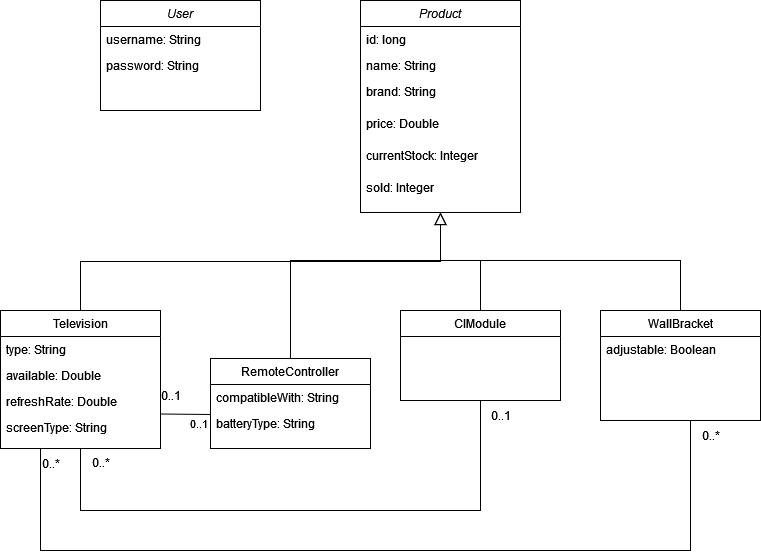

The diagram above was exported from draw.io. Its source (the exported page's mxGraphModel, read from the mxfile embedded in the PNG):
<mxGraphModel dx="2137" dy="1106" grid="1" gridSize="10" guides="1" tooltips="1" connect="1" arrows="1" fold="1" page="1" pageScale="1" pageWidth="827" pageHeight="1169" math="0" shadow="0">
  <root>
    <mxCell id="WIyWlLk6GJQsqaUBKTNV-0" />
    <mxCell id="WIyWlLk6GJQsqaUBKTNV-1" parent="WIyWlLk6GJQsqaUBKTNV-0" />
    <mxCell id="zkfFHV4jXpPFQw0GAbJ--0" value="Product&#10;" style="swimlane;fontStyle=2;align=center;verticalAlign=top;childLayout=stackLayout;horizontal=1;startSize=26;horizontalStack=0;resizeParent=1;resizeLast=0;collapsible=1;marginBottom=0;rounded=0;shadow=0;strokeWidth=1;" parent="WIyWlLk6GJQsqaUBKTNV-1" vertex="1">
      <mxGeometry x="380" y="50" width="160" height="212" as="geometry">
        <mxRectangle x="380" y="120" width="160" height="26" as="alternateBounds" />
      </mxGeometry>
    </mxCell>
    <mxCell id="zkfFHV4jXpPFQw0GAbJ--1" value="id: long" style="text;align=left;verticalAlign=top;spacingLeft=4;spacingRight=4;overflow=hidden;rotatable=0;points=[[0,0.5],[1,0.5]];portConstraint=eastwest;" parent="zkfFHV4jXpPFQw0GAbJ--0" vertex="1">
      <mxGeometry y="26" width="160" height="26" as="geometry" />
    </mxCell>
    <mxCell id="zkfFHV4jXpPFQw0GAbJ--2" value="name: String" style="text;align=left;verticalAlign=top;spacingLeft=4;spacingRight=4;overflow=hidden;rotatable=0;points=[[0,0.5],[1,0.5]];portConstraint=eastwest;rounded=0;shadow=0;html=0;" parent="zkfFHV4jXpPFQw0GAbJ--0" vertex="1">
      <mxGeometry y="52" width="160" height="26" as="geometry" />
    </mxCell>
    <mxCell id="zkfFHV4jXpPFQw0GAbJ--3" value="brand: String" style="text;align=left;verticalAlign=top;spacingLeft=4;spacingRight=4;overflow=hidden;rotatable=0;points=[[0,0.5],[1,0.5]];portConstraint=eastwest;rounded=0;shadow=0;html=0;" parent="zkfFHV4jXpPFQw0GAbJ--0" vertex="1">
      <mxGeometry y="78" width="160" height="32" as="geometry" />
    </mxCell>
    <mxCell id="If7AGWbetZOWRtHDhZtp-0" value="price: Double&#10;" style="text;align=left;verticalAlign=top;spacingLeft=4;spacingRight=4;overflow=hidden;rotatable=0;points=[[0,0.5],[1,0.5]];portConstraint=eastwest;rounded=0;shadow=0;html=0;" vertex="1" parent="zkfFHV4jXpPFQw0GAbJ--0">
      <mxGeometry y="110" width="160" height="32" as="geometry" />
    </mxCell>
    <mxCell id="If7AGWbetZOWRtHDhZtp-2" value="currentStock: Integer&#10;" style="text;align=left;verticalAlign=top;spacingLeft=4;spacingRight=4;overflow=hidden;rotatable=0;points=[[0,0.5],[1,0.5]];portConstraint=eastwest;rounded=0;shadow=0;html=0;" vertex="1" parent="zkfFHV4jXpPFQw0GAbJ--0">
      <mxGeometry y="142" width="160" height="32" as="geometry" />
    </mxCell>
    <mxCell id="If7AGWbetZOWRtHDhZtp-3" value="sold: Integer" style="text;align=left;verticalAlign=top;spacingLeft=4;spacingRight=4;overflow=hidden;rotatable=0;points=[[0,0.5],[1,0.5]];portConstraint=eastwest;rounded=0;shadow=0;html=0;" vertex="1" parent="zkfFHV4jXpPFQw0GAbJ--0">
      <mxGeometry y="174" width="160" height="32" as="geometry" />
    </mxCell>
    <mxCell id="If7AGWbetZOWRtHDhZtp-37" style="edgeStyle=none;rounded=0;orthogonalLoop=1;jettySize=auto;html=1;exitX=0.5;exitY=1;exitDx=0;exitDy=0;entryX=0.5;entryY=1;entryDx=0;entryDy=0;endArrow=none;endFill=0;" edge="1" parent="WIyWlLk6GJQsqaUBKTNV-1" source="zkfFHV4jXpPFQw0GAbJ--6" target="If7AGWbetZOWRtHDhZtp-12">
      <mxGeometry relative="1" as="geometry">
        <Array as="points">
          <mxPoint x="100" y="560" />
          <mxPoint x="500" y="560" />
        </Array>
      </mxGeometry>
    </mxCell>
    <mxCell id="If7AGWbetZOWRtHDhZtp-38" style="edgeStyle=none;rounded=0;orthogonalLoop=1;jettySize=auto;html=1;exitX=0.25;exitY=1;exitDx=0;exitDy=0;endArrow=none;endFill=0;" edge="1" parent="WIyWlLk6GJQsqaUBKTNV-1" source="zkfFHV4jXpPFQw0GAbJ--6">
      <mxGeometry relative="1" as="geometry">
        <mxPoint x="710" y="470" as="targetPoint" />
        <Array as="points">
          <mxPoint x="60" y="600" />
          <mxPoint x="400" y="600" />
          <mxPoint x="710" y="600" />
        </Array>
      </mxGeometry>
    </mxCell>
    <mxCell id="zkfFHV4jXpPFQw0GAbJ--6" value="Television" style="swimlane;fontStyle=0;align=center;verticalAlign=top;childLayout=stackLayout;horizontal=1;startSize=26;horizontalStack=0;resizeParent=1;resizeLast=0;collapsible=1;marginBottom=0;rounded=0;shadow=0;strokeWidth=1;" parent="WIyWlLk6GJQsqaUBKTNV-1" vertex="1">
      <mxGeometry x="20" y="360" width="160" height="138" as="geometry">
        <mxRectangle x="130" y="380" width="160" height="26" as="alternateBounds" />
      </mxGeometry>
    </mxCell>
    <mxCell id="zkfFHV4jXpPFQw0GAbJ--7" value="type: String" style="text;align=left;verticalAlign=top;spacingLeft=4;spacingRight=4;overflow=hidden;rotatable=0;points=[[0,0.5],[1,0.5]];portConstraint=eastwest;" parent="zkfFHV4jXpPFQw0GAbJ--6" vertex="1">
      <mxGeometry y="26" width="160" height="26" as="geometry" />
    </mxCell>
    <mxCell id="zkfFHV4jXpPFQw0GAbJ--8" value="available: Double" style="text;align=left;verticalAlign=top;spacingLeft=4;spacingRight=4;overflow=hidden;rotatable=0;points=[[0,0.5],[1,0.5]];portConstraint=eastwest;rounded=0;shadow=0;html=0;" parent="zkfFHV4jXpPFQw0GAbJ--6" vertex="1">
      <mxGeometry y="52" width="160" height="26" as="geometry" />
    </mxCell>
    <mxCell id="zkfFHV4jXpPFQw0GAbJ--10" value="refreshRate: Double" style="text;align=left;verticalAlign=top;spacingLeft=4;spacingRight=4;overflow=hidden;rotatable=0;points=[[0,0.5],[1,0.5]];portConstraint=eastwest;fontStyle=0" parent="zkfFHV4jXpPFQw0GAbJ--6" vertex="1">
      <mxGeometry y="78" width="160" height="26" as="geometry" />
    </mxCell>
    <mxCell id="zkfFHV4jXpPFQw0GAbJ--11" value="screenType: String" style="text;align=left;verticalAlign=top;spacingLeft=4;spacingRight=4;overflow=hidden;rotatable=0;points=[[0,0.5],[1,0.5]];portConstraint=eastwest;" parent="zkfFHV4jXpPFQw0GAbJ--6" vertex="1">
      <mxGeometry y="104" width="160" height="26" as="geometry" />
    </mxCell>
    <mxCell id="zkfFHV4jXpPFQw0GAbJ--12" value="" style="endArrow=block;endSize=10;endFill=0;shadow=0;strokeWidth=1;rounded=0;edgeStyle=elbowEdgeStyle;elbow=vertical;" parent="WIyWlLk6GJQsqaUBKTNV-1" source="zkfFHV4jXpPFQw0GAbJ--6" target="zkfFHV4jXpPFQw0GAbJ--0" edge="1">
      <mxGeometry width="160" relative="1" as="geometry">
        <mxPoint x="200" y="203" as="sourcePoint" />
        <mxPoint x="200" y="203" as="targetPoint" />
      </mxGeometry>
    </mxCell>
    <mxCell id="zkfFHV4jXpPFQw0GAbJ--13" value="RemoteController" style="swimlane;fontStyle=0;align=center;verticalAlign=top;childLayout=stackLayout;horizontal=1;startSize=26;horizontalStack=0;resizeParent=1;resizeLast=0;collapsible=1;marginBottom=0;rounded=0;shadow=0;strokeWidth=1;" parent="WIyWlLk6GJQsqaUBKTNV-1" vertex="1">
      <mxGeometry x="230" y="408" width="160" height="90" as="geometry">
        <mxRectangle x="340" y="380" width="170" height="26" as="alternateBounds" />
      </mxGeometry>
    </mxCell>
    <mxCell id="zkfFHV4jXpPFQw0GAbJ--14" value="compatibleWith: String" style="text;align=left;verticalAlign=top;spacingLeft=4;spacingRight=4;overflow=hidden;rotatable=0;points=[[0,0.5],[1,0.5]];portConstraint=eastwest;" parent="zkfFHV4jXpPFQw0GAbJ--13" vertex="1">
      <mxGeometry y="26" width="160" height="26" as="geometry" />
    </mxCell>
    <mxCell id="If7AGWbetZOWRtHDhZtp-11" value="batteryType: String" style="text;align=left;verticalAlign=top;spacingLeft=4;spacingRight=4;overflow=hidden;rotatable=0;points=[[0,0.5],[1,0.5]];portConstraint=eastwest;" vertex="1" parent="zkfFHV4jXpPFQw0GAbJ--13">
      <mxGeometry y="52" width="160" height="26" as="geometry" />
    </mxCell>
    <mxCell id="zkfFHV4jXpPFQw0GAbJ--16" value="" style="endArrow=block;endSize=10;endFill=0;shadow=0;strokeWidth=1;rounded=0;edgeStyle=elbowEdgeStyle;elbow=vertical;" parent="WIyWlLk6GJQsqaUBKTNV-1" source="zkfFHV4jXpPFQw0GAbJ--13" target="zkfFHV4jXpPFQw0GAbJ--0" edge="1">
      <mxGeometry width="160" relative="1" as="geometry">
        <mxPoint x="210" y="373" as="sourcePoint" />
        <mxPoint x="310" y="271" as="targetPoint" />
        <Array as="points">
          <mxPoint x="310" y="310" />
        </Array>
      </mxGeometry>
    </mxCell>
    <mxCell id="If7AGWbetZOWRtHDhZtp-35" style="edgeStyle=none;rounded=0;orthogonalLoop=1;jettySize=auto;html=1;endArrow=none;endFill=0;" edge="1" parent="WIyWlLk6GJQsqaUBKTNV-1" source="zkfFHV4jXpPFQw0GAbJ--17">
      <mxGeometry relative="1" as="geometry">
        <mxPoint x="500" y="310" as="targetPoint" />
        <Array as="points">
          <mxPoint x="700" y="310" />
        </Array>
      </mxGeometry>
    </mxCell>
    <mxCell id="zkfFHV4jXpPFQw0GAbJ--17" value="WallBracket" style="swimlane;fontStyle=0;align=center;verticalAlign=top;childLayout=stackLayout;horizontal=1;startSize=26;horizontalStack=0;resizeParent=1;resizeLast=0;collapsible=1;marginBottom=0;rounded=0;shadow=0;strokeWidth=1;" parent="WIyWlLk6GJQsqaUBKTNV-1" vertex="1">
      <mxGeometry x="620" y="360" width="160" height="110" as="geometry">
        <mxRectangle x="550" y="140" width="160" height="26" as="alternateBounds" />
      </mxGeometry>
    </mxCell>
    <mxCell id="zkfFHV4jXpPFQw0GAbJ--18" value="adjustable: Boolean" style="text;align=left;verticalAlign=top;spacingLeft=4;spacingRight=4;overflow=hidden;rotatable=0;points=[[0,0.5],[1,0.5]];portConstraint=eastwest;" parent="zkfFHV4jXpPFQw0GAbJ--17" vertex="1">
      <mxGeometry y="26" width="160" height="26" as="geometry" />
    </mxCell>
    <mxCell id="If7AGWbetZOWRtHDhZtp-4" value="User" style="swimlane;fontStyle=2;align=center;verticalAlign=top;childLayout=stackLayout;horizontal=1;startSize=26;horizontalStack=0;resizeParent=1;resizeLast=0;collapsible=1;marginBottom=0;rounded=0;shadow=0;strokeWidth=1;" vertex="1" parent="WIyWlLk6GJQsqaUBKTNV-1">
      <mxGeometry x="120" y="50" width="160" height="110" as="geometry">
        <mxRectangle x="380" y="120" width="160" height="26" as="alternateBounds" />
      </mxGeometry>
    </mxCell>
    <mxCell id="If7AGWbetZOWRtHDhZtp-6" value="username: String" style="text;align=left;verticalAlign=top;spacingLeft=4;spacingRight=4;overflow=hidden;rotatable=0;points=[[0,0.5],[1,0.5]];portConstraint=eastwest;rounded=0;shadow=0;html=0;" vertex="1" parent="If7AGWbetZOWRtHDhZtp-4">
      <mxGeometry y="26" width="160" height="26" as="geometry" />
    </mxCell>
    <mxCell id="If7AGWbetZOWRtHDhZtp-7" value="password: String" style="text;align=left;verticalAlign=top;spacingLeft=4;spacingRight=4;overflow=hidden;rotatable=0;points=[[0,0.5],[1,0.5]];portConstraint=eastwest;rounded=0;shadow=0;html=0;" vertex="1" parent="If7AGWbetZOWRtHDhZtp-4">
      <mxGeometry y="52" width="160" height="32" as="geometry" />
    </mxCell>
    <mxCell id="If7AGWbetZOWRtHDhZtp-34" value="" style="rounded=0;orthogonalLoop=1;jettySize=auto;html=1;exitX=0.5;exitY=0;exitDx=0;exitDy=0;startArrow=none;startFill=0;endArrow=none;endFill=0;" edge="1" parent="WIyWlLk6GJQsqaUBKTNV-1" source="If7AGWbetZOWRtHDhZtp-12">
      <mxGeometry relative="1" as="geometry">
        <mxPoint x="460" y="310" as="targetPoint" />
        <Array as="points">
          <mxPoint x="500" y="310" />
        </Array>
      </mxGeometry>
    </mxCell>
    <mxCell id="If7AGWbetZOWRtHDhZtp-12" value="CIModule" style="swimlane;fontStyle=0;align=center;verticalAlign=top;childLayout=stackLayout;horizontal=1;startSize=26;horizontalStack=0;resizeParent=1;resizeLast=0;collapsible=1;marginBottom=0;rounded=0;shadow=0;strokeWidth=1;" vertex="1" parent="WIyWlLk6GJQsqaUBKTNV-1">
      <mxGeometry x="420" y="360" width="160" height="90" as="geometry">
        <mxRectangle x="340" y="380" width="170" height="26" as="alternateBounds" />
      </mxGeometry>
    </mxCell>
    <mxCell id="If7AGWbetZOWRtHDhZtp-14" value="&#10;" style="text;align=left;verticalAlign=top;spacingLeft=4;spacingRight=4;overflow=hidden;rotatable=0;points=[[0,0.5],[1,0.5]];portConstraint=eastwest;" vertex="1" parent="If7AGWbetZOWRtHDhZtp-12">
      <mxGeometry y="26" width="160" height="26" as="geometry" />
    </mxCell>
    <mxCell id="If7AGWbetZOWRtHDhZtp-39" style="edgeStyle=none;rounded=0;orthogonalLoop=1;jettySize=auto;html=1;exitX=1;exitY=0.75;exitDx=0;exitDy=0;entryX=0;entryY=0.154;entryDx=0;entryDy=0;entryPerimeter=0;endArrow=none;endFill=0;" edge="1" parent="WIyWlLk6GJQsqaUBKTNV-1" source="zkfFHV4jXpPFQw0GAbJ--6" target="If7AGWbetZOWRtHDhZtp-11">
      <mxGeometry relative="1" as="geometry" />
    </mxCell>
    <mxCell id="If7AGWbetZOWRtHDhZtp-42" value="&lt;div&gt;0..1&lt;/div&gt;" style="edgeLabel;html=1;align=center;verticalAlign=middle;resizable=0;points=[];" vertex="1" connectable="0" parent="If7AGWbetZOWRtHDhZtp-39">
      <mxGeometry x="0.5205" y="-1" relative="1" as="geometry">
        <mxPoint y="8" as="offset" />
      </mxGeometry>
    </mxCell>
    <mxCell id="If7AGWbetZOWRtHDhZtp-41" value="0..1" style="text;html=1;align=center;verticalAlign=middle;resizable=0;points=[];autosize=1;strokeColor=none;fillColor=none;" vertex="1" parent="WIyWlLk6GJQsqaUBKTNV-1">
      <mxGeometry x="170" y="430" width="40" height="30" as="geometry" />
    </mxCell>
    <mxCell id="If7AGWbetZOWRtHDhZtp-44" value="&lt;div&gt;0..*&lt;/div&gt;&lt;div&gt;&lt;br&gt;&lt;/div&gt;" style="text;html=1;align=center;verticalAlign=middle;resizable=0;points=[];autosize=1;strokeColor=none;fillColor=none;" vertex="1" parent="WIyWlLk6GJQsqaUBKTNV-1">
      <mxGeometry x="100" y="500" width="40" height="40" as="geometry" />
    </mxCell>
    <mxCell id="If7AGWbetZOWRtHDhZtp-45" value="0..*" style="text;html=1;align=center;verticalAlign=middle;resizable=0;points=[];autosize=1;strokeColor=none;fillColor=none;" vertex="1" parent="WIyWlLk6GJQsqaUBKTNV-1">
      <mxGeometry x="50" y="498" width="40" height="30" as="geometry" />
    </mxCell>
    <mxCell id="If7AGWbetZOWRtHDhZtp-46" value="&lt;div&gt;0..1&lt;/div&gt;" style="text;html=1;align=center;verticalAlign=middle;resizable=0;points=[];autosize=1;strokeColor=none;fillColor=none;" vertex="1" parent="WIyWlLk6GJQsqaUBKTNV-1">
      <mxGeometry x="500" y="450" width="40" height="30" as="geometry" />
    </mxCell>
    <mxCell id="If7AGWbetZOWRtHDhZtp-47" value="0..*" style="text;html=1;align=center;verticalAlign=middle;resizable=0;points=[];autosize=1;strokeColor=none;fillColor=none;" vertex="1" parent="WIyWlLk6GJQsqaUBKTNV-1">
      <mxGeometry x="710" y="470" width="40" height="30" as="geometry" />
    </mxCell>
  </root>
</mxGraphModel>